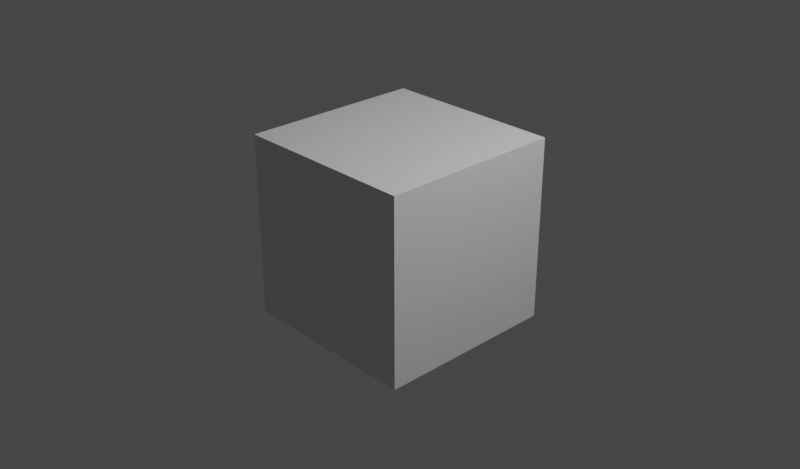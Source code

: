 # Source: logic_canvas.blend  (saved by Blender 3.6.11; exported with 4.5.12 LTS)
import bpy
from mathutils import Matrix  # noqa: F401  (used for matrix-valued properties, if any)

bpy.ops.wm.read_factory_settings(use_empty=True)
scene = bpy.context.scene
scene.name = 'Scene'

# ---- collections
col_collection = bpy.data.collections.new('Collection'); scene.collection.children.link(col_collection)

# ---- materials (node trees are filled in below, after node groups)
mat_material = bpy.data.materials.new('Material')
mat_material.alpha_threshold = 0.0
mat_material.use_transparent_shadow = False
mat_material.line_color = (0.0, 0.0, 0.0, 1.0)

# ---- material node trees
mat_material.use_nodes = True; mat_material.node_tree.nodes.clear()
_N = mat_material.node_tree.nodes; _L = mat_material.node_tree.links
n0 = _N.new('ShaderNodeOutputMaterial'); n0.name = 'Material Output'; n0.location = (300, 300)
n1 = _N.new('ShaderNodeBsdfPrincipled'); n1.name = 'Principled BSDF'; n1.location = (10, 300)
n1.distribution = 'GGX'
n1.subsurface_method = 'BURLEY'
n1.inputs[2].default_value = 0.4
n1.inputs[3].default_value = 1.45
n1.inputs[27].default_value = (0.0, 0.0, 0.0, 1.0)
n1.inputs[28].default_value = 1.0
_L.new(n1.outputs[0], n0.inputs[0])
n0.is_active_output = True

# ---- world
world_world = bpy.data.worlds.new('World'); scene.world = world_world
world_world.use_nodes = True; world_world.node_tree.nodes.clear()
_N = world_world.node_tree.nodes; _L = world_world.node_tree.links
n0 = _N.new('ShaderNodeOutputWorld'); n0.name = 'World Output'; n0.location = (300, 300)
n1 = _N.new('ShaderNodeBackground'); n1.name = 'Background'; n1.location = (10, 300)
n1.inputs[0].default_value = (0.05088, 0.05088, 0.05088, 1.0)
_L.new(n1.outputs[0], n0.inputs[0])
n0.is_active_output = True
world_world.color = (0.05088, 0.05088, 0.05088)
world_world.use_sun_shadow = False
world_world.sun_shadow_jitter_overblur = 0.0

# ---- cameras
cam_camera = bpy.data.cameras.new('Camera')
cam_camera.clip_end = 100.0
cam_camera.ortho_scale = 7.314

# ---- lights
light_light = bpy.data.lights.new('Light', 'POINT')
light_light.transmission_factor = 0.0
light_light.energy = 1000.0
light_light.shadow_soft_size = 0.1
light_light.shadow_maximum_resolution = 0.006
light_light.use_absolute_resolution = True

# ---- meshes
me_cube = bpy.data.meshes.new('Cube')
me_cube.from_pydata([(1.0, 1.0, 1.0), (1.0, 1.0, -1.0), (1.0, -1.0, 1.0), (1.0, -1.0, -1.0), (-1.0, 1.0, 1.0), (-1.0, 1.0, -1.0), (-1.0, -1.0, 1.0), (-1.0, -1.0, -1.0)], [], [(0, 4, 6, 2), (3, 2, 6, 7), (7, 6, 4, 5), (5, 1, 3, 7), (1, 0, 2, 3), (5, 4, 0, 1)])
_uv = me_cube.uv_layers.new(name='UVMap')
_uv.uv.foreach_set('vector', [0.375, 0.0, 0.625, 0.0, 0.625, 0.25, 0.375, 0.25, 0.375, 0.25, 0.625, 0.25, 0.625, 0.5, 0.375, 0.5, 0.375, 0.5, 0.625, 0.5, 0.625, 0.75, 0.375, 0.75, 0.375, 0.75, 0.625, 0.75, 0.625, 1.0, 0.375, 1.0, 0.125, 0.5, 0.375, 0.5, 0.375, 0.75, 0.125, 0.75, 0.625, 0.5, 0.875, 0.5, 0.875, 0.75, 0.625, 0.75])
me_cube.materials.append(mat_material)
me_cube.use_remesh_preserve_volume = False
me_cube.use_remesh_preserve_attributes = False
me_cube.use_mirror_vertex_groups = False
me_cube.update()

# ---- objects
ob_cube = bpy.data.objects.new('Cube', me_cube)
ob_light = bpy.data.objects.new('Light', light_light)
ob_camera = bpy.data.objects.new('Camera', cam_camera)

# ---- transforms, parenting, visibility, modifiers, constraints
ob_cube.location = (0.0, 0.0, 0.0)
ob_cube.lock_rotations_4d = False
ob_cube.empty_display_type = 'ARROWS'
ob_cube.lineart.crease_threshold = 0.0
ob_light.location = (4.076, 1.005, 5.904)
ob_light.rotation_euler = (0.6503, 0.05522, 1.866)
ob_light.lock_rotations_4d = False
ob_light.empty_display_type = 'ARROWS'
ob_light.color = (0.0, 0.0, 0.0, 0.0)
ob_light.lineart.crease_threshold = 0.0
ob_camera.location = (7.359, -6.926, 4.958)
ob_camera.rotation_euler = (1.109, 0.0, 0.8149)
ob_camera.lock_rotations_4d = False
ob_camera.empty_display_type = 'ARROWS'
ob_camera.color = (0.0, 0.0, 0.0, 0.0)
ob_camera.display_type = 'WIRE'
ob_camera.lineart.crease_threshold = 0.0

# ---- collection membership
col_collection.objects.link(ob_cube)
col_collection.objects.link(ob_light)
col_collection.objects.link(ob_camera)

# ---- scene / render settings (as saved in the file)
scene.camera = ob_camera
scene.frame_start = 1; scene.frame_end = 250; scene.frame_set(1)
scene.render.engine = 'BLENDER_EEVEE_NEXT'
scene.render.resolution_x = 1024
scene.render.resolution_y = 600
scene.cycles.use_denoising = False
scene.cycles.samples = 128
scene.cycles.sampling_pattern = 'TABULATED_SOBOL'
scene.cycles.use_adaptive_sampling = False
scene.cycles.use_light_tree = False
scene.view_settings.view_transform = 'Filmic'
bpy.context.view_layer.update()
